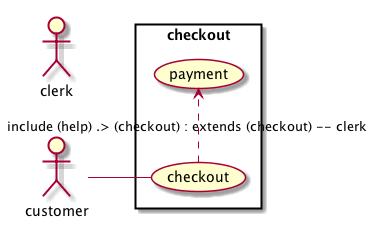

The diagram above was rendered by PlantUML. Its source (embedded in the PNG):
@startuml
left to right direction
skinparam packageStyle rect
actor customer
actor clerk
rectangle checkout {
customer -- (checkout)
(checkout) .> (payment) : include (help) .> (checkout) : extends (checkout) -- clerk
}
@enduml